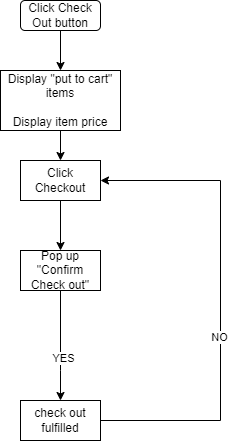

The diagram above was exported from draw.io. Its source (the exported page's mxGraphModel, read from the mxfile embedded in the PNG):
<mxGraphModel dx="1290" dy="581" grid="1" gridSize="10" guides="1" tooltips="1" connect="1" arrows="1" fold="1" page="1" pageScale="1" pageWidth="850" pageHeight="1100" math="0" shadow="0">
  <root>
    <mxCell id="hdyhNGiSn-yA7E5oxC5R-0" />
    <mxCell id="hdyhNGiSn-yA7E5oxC5R-1" parent="hdyhNGiSn-yA7E5oxC5R-0" />
    <mxCell id="hdyhNGiSn-yA7E5oxC5R-2" style="edgeStyle=orthogonalEdgeStyle;rounded=0;orthogonalLoop=1;jettySize=auto;html=1;entryX=0.5;entryY=0;entryDx=0;entryDy=0;" edge="1" parent="hdyhNGiSn-yA7E5oxC5R-1" source="hdyhNGiSn-yA7E5oxC5R-3" target="hdyhNGiSn-yA7E5oxC5R-5">
      <mxGeometry relative="1" as="geometry" />
    </mxCell>
    <mxCell id="hdyhNGiSn-yA7E5oxC5R-3" value="Click Check Out button" style="rounded=1;whiteSpace=wrap;html=1;" vertex="1" parent="hdyhNGiSn-yA7E5oxC5R-1">
      <mxGeometry x="240" y="110" width="80" height="30" as="geometry" />
    </mxCell>
    <mxCell id="hdyhNGiSn-yA7E5oxC5R-4" style="edgeStyle=orthogonalEdgeStyle;rounded=0;orthogonalLoop=1;jettySize=auto;html=1;entryX=0.5;entryY=0;entryDx=0;entryDy=0;" edge="1" parent="hdyhNGiSn-yA7E5oxC5R-1" source="hdyhNGiSn-yA7E5oxC5R-5" target="hdyhNGiSn-yA7E5oxC5R-14">
      <mxGeometry relative="1" as="geometry" />
    </mxCell>
    <mxCell id="hdyhNGiSn-yA7E5oxC5R-5" value="Display &quot;put to cart&quot; items&lt;br&gt;&lt;br&gt;Display item price" style="rounded=0;whiteSpace=wrap;html=1;" vertex="1" parent="hdyhNGiSn-yA7E5oxC5R-1">
      <mxGeometry x="220" y="180" width="120" height="60" as="geometry" />
    </mxCell>
    <mxCell id="hdyhNGiSn-yA7E5oxC5R-6" style="edgeStyle=orthogonalEdgeStyle;rounded=0;orthogonalLoop=1;jettySize=auto;html=1;entryX=1;entryY=0.5;entryDx=0;entryDy=0;exitX=1;exitY=0.5;exitDx=0;exitDy=0;" edge="1" parent="hdyhNGiSn-yA7E5oxC5R-1" source="hdyhNGiSn-yA7E5oxC5R-13" target="hdyhNGiSn-yA7E5oxC5R-14">
      <mxGeometry relative="1" as="geometry">
        <Array as="points">
          <mxPoint x="440" y="530" />
          <mxPoint x="440" y="290" />
        </Array>
      </mxGeometry>
    </mxCell>
    <mxCell id="hdyhNGiSn-yA7E5oxC5R-7" value="NO" style="edgeLabel;html=1;align=center;verticalAlign=middle;resizable=0;points=[];" vertex="1" connectable="0" parent="hdyhNGiSn-yA7E5oxC5R-6">
      <mxGeometry x="-0.1509" y="2" relative="1" as="geometry">
        <mxPoint as="offset" />
      </mxGeometry>
    </mxCell>
    <mxCell id="hdyhNGiSn-yA7E5oxC5R-13" value="check out fulfilled" style="rounded=0;whiteSpace=wrap;html=1;" vertex="1" parent="hdyhNGiSn-yA7E5oxC5R-1">
      <mxGeometry x="240" y="510" width="80" height="40" as="geometry" />
    </mxCell>
    <mxCell id="hdyhNGiSn-yA7E5oxC5R-14" value="Click Checkout" style="rounded=0;whiteSpace=wrap;html=1;" vertex="1" parent="hdyhNGiSn-yA7E5oxC5R-1">
      <mxGeometry x="240" y="270" width="80" height="40" as="geometry" />
    </mxCell>
    <mxCell id="hdyhNGiSn-yA7E5oxC5R-17" style="edgeStyle=orthogonalEdgeStyle;rounded=0;orthogonalLoop=1;jettySize=auto;html=1;entryX=0.5;entryY=0;entryDx=0;entryDy=0;startArrow=none;" edge="1" parent="hdyhNGiSn-yA7E5oxC5R-1" source="hdyhNGiSn-yA7E5oxC5R-19" target="hdyhNGiSn-yA7E5oxC5R-13">
      <mxGeometry relative="1" as="geometry">
        <Array as="points">
          <mxPoint x="280" y="480" />
          <mxPoint x="280" y="480" />
        </Array>
      </mxGeometry>
    </mxCell>
    <mxCell id="H_PfIdxEfj0RUMxptfKp-0" value="YES" style="edgeLabel;html=1;align=center;verticalAlign=middle;resizable=0;points=[];" vertex="1" connectable="0" parent="hdyhNGiSn-yA7E5oxC5R-17">
      <mxGeometry x="0.2109" y="2" relative="1" as="geometry">
        <mxPoint as="offset" />
      </mxGeometry>
    </mxCell>
    <mxCell id="hdyhNGiSn-yA7E5oxC5R-18" style="edgeStyle=orthogonalEdgeStyle;rounded=0;orthogonalLoop=1;jettySize=auto;html=1;entryX=0.5;entryY=0;entryDx=0;entryDy=0;exitX=0.5;exitY=1;exitDx=0;exitDy=0;" edge="1" parent="hdyhNGiSn-yA7E5oxC5R-1" source="hdyhNGiSn-yA7E5oxC5R-14" target="hdyhNGiSn-yA7E5oxC5R-19">
      <mxGeometry relative="1" as="geometry">
        <mxPoint x="280" y="380" as="sourcePoint" />
      </mxGeometry>
    </mxCell>
    <mxCell id="hdyhNGiSn-yA7E5oxC5R-19" value="Pop up &quot;Confirm Check out&quot;" style="rounded=0;whiteSpace=wrap;html=1;" vertex="1" parent="hdyhNGiSn-yA7E5oxC5R-1">
      <mxGeometry x="240" y="360" width="80" height="40" as="geometry" />
    </mxCell>
  </root>
</mxGraphModel>